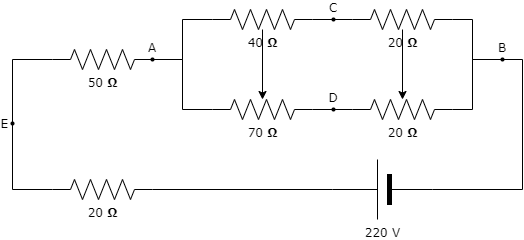

The diagram above was exported from draw.io. Its source (the exported page's mxGraphModel, read from the mxfile embedded in the PNG):
<mxGraphModel dx="1024" dy="517" grid="1" gridSize="10" guides="1" tooltips="1" connect="1" arrows="1" fold="1" page="1" pageScale="1" pageWidth="1100" pageHeight="850" background="#ffffff" math="0" shadow="0">
  <root>
    <mxCell id="0" />
    <mxCell id="1" parent="0" />
    <mxCell id="1cb643a89b7d889d-12" style="edgeStyle=orthogonalEdgeStyle;rounded=0;html=1;exitX=1;exitY=0.5;exitPerimeter=0;entryX=0;entryY=0.5;entryPerimeter=0;labelBackgroundColor=none;startArrow=none;startFill=0;startSize=5;endArrow=none;endFill=0;endSize=5;jettySize=auto;orthogonalLoop=1;strokeColor=#000000;strokeWidth=1;fontFamily=Verdana;fontSize=12;fontColor=#000000;" parent="1" source="1cb643a89b7d889d-1" target="1cb643a89b7d889d-2" edge="1">
      <mxGeometry relative="1" as="geometry" />
    </mxCell>
    <mxCell id="NQL-izFgFiu1TMivHf5m-1" value="" style="edgeStyle=orthogonalEdgeStyle;rounded=0;orthogonalLoop=1;jettySize=auto;html=1;" edge="1" parent="1" source="1cb643a89b7d889d-1" target="1cb643a89b7d889d-3">
      <mxGeometry relative="1" as="geometry" />
    </mxCell>
    <mxCell id="1cb643a89b7d889d-1" value="40&amp;nbsp;&lt;b&gt;Ω&lt;/b&gt;" style="verticalLabelPosition=bottom;shadow=0;dashed=0;align=center;html=1;verticalAlign=top;strokeWidth=1;shape=mxgraph.electrical.resistors.resistor_2;rounded=1;comic=0;labelBackgroundColor=none;fontFamily=Verdana;fontSize=12" parent="1" vertex="1">
      <mxGeometry x="322" y="120" width="100" height="20" as="geometry" />
    </mxCell>
    <mxCell id="1cb643a89b7d889d-15" style="edgeStyle=orthogonalEdgeStyle;rounded=0;html=1;exitX=1;exitY=0.5;exitPerimeter=0;labelBackgroundColor=none;startArrow=none;startFill=0;startSize=5;endArrow=none;endFill=0;endSize=5;jettySize=auto;orthogonalLoop=1;strokeWidth=1;fontFamily=Verdana;fontSize=12" parent="1" source="1cb643a89b7d889d-2" edge="1">
      <mxGeometry relative="1" as="geometry">
        <mxPoint x="612" y="170" as="targetPoint" />
        <Array as="points">
          <mxPoint x="582" y="130" />
          <mxPoint x="582" y="170" />
        </Array>
      </mxGeometry>
    </mxCell>
    <mxCell id="NQL-izFgFiu1TMivHf5m-2" value="" style="edgeStyle=orthogonalEdgeStyle;rounded=0;orthogonalLoop=1;jettySize=auto;html=1;" edge="1" parent="1" source="1cb643a89b7d889d-2" target="1cb643a89b7d889d-4">
      <mxGeometry relative="1" as="geometry" />
    </mxCell>
    <mxCell id="1cb643a89b7d889d-2" value="20&amp;nbsp;&lt;b&gt;Ω&lt;/b&gt;" style="verticalLabelPosition=bottom;shadow=0;dashed=0;align=center;html=1;verticalAlign=top;strokeWidth=1;shape=mxgraph.electrical.resistors.resistor_2;rounded=1;comic=0;labelBackgroundColor=none;fontFamily=Verdana;fontSize=12" parent="1" vertex="1">
      <mxGeometry x="462" y="120" width="100" height="20" as="geometry" />
    </mxCell>
    <mxCell id="1cb643a89b7d889d-13" style="edgeStyle=orthogonalEdgeStyle;rounded=0;html=1;exitX=1;exitY=0.5;exitPerimeter=0;entryX=0;entryY=0.5;entryPerimeter=0;labelBackgroundColor=none;startArrow=none;startFill=0;startSize=5;endArrow=none;endFill=0;endSize=5;jettySize=auto;orthogonalLoop=1;strokeWidth=1;fontFamily=Verdana;fontSize=12" parent="1" source="1cb643a89b7d889d-3" target="1cb643a89b7d889d-4" edge="1">
      <mxGeometry relative="1" as="geometry" />
    </mxCell>
    <mxCell id="1cb643a89b7d889d-3" value="70&amp;nbsp;&lt;b&gt;Ω&lt;/b&gt;" style="verticalLabelPosition=bottom;shadow=0;dashed=0;align=center;html=1;verticalAlign=top;strokeWidth=1;shape=mxgraph.electrical.resistors.resistor_2;rounded=1;comic=0;labelBackgroundColor=none;fontFamily=Verdana;fontSize=12" parent="1" vertex="1">
      <mxGeometry x="322" y="210" width="100" height="20" as="geometry" />
    </mxCell>
    <mxCell id="1cb643a89b7d889d-14" style="edgeStyle=orthogonalEdgeStyle;rounded=0;html=1;exitX=1;exitY=0.5;exitPerimeter=0;labelBackgroundColor=none;startArrow=none;startFill=0;startSize=5;endArrow=none;endFill=0;endSize=5;jettySize=auto;orthogonalLoop=1;strokeWidth=1;fontFamily=Verdana;fontSize=12" parent="1" source="1cb643a89b7d889d-4" edge="1">
      <mxGeometry relative="1" as="geometry">
        <mxPoint x="612" y="170" as="targetPoint" />
        <Array as="points">
          <mxPoint x="582" y="220" />
          <mxPoint x="582" y="170" />
        </Array>
      </mxGeometry>
    </mxCell>
    <mxCell id="1cb643a89b7d889d-4" value="20&amp;nbsp;&lt;b&gt;Ω&lt;/b&gt;" style="verticalLabelPosition=bottom;shadow=0;dashed=0;align=center;html=1;verticalAlign=top;strokeWidth=1;shape=mxgraph.electrical.resistors.resistor_2;rounded=1;comic=0;labelBackgroundColor=none;fontFamily=Verdana;fontSize=12" parent="1" vertex="1">
      <mxGeometry x="462" y="210" width="100" height="20" as="geometry" />
    </mxCell>
    <mxCell id="1cb643a89b7d889d-10" style="edgeStyle=orthogonalEdgeStyle;rounded=0;html=1;exitX=1;exitY=0.5;exitPerimeter=0;entryX=0;entryY=0.5;entryPerimeter=0;labelBackgroundColor=none;startArrow=none;startFill=0;startSize=5;endArrow=none;endFill=0;endSize=5;jettySize=auto;orthogonalLoop=1;strokeWidth=1;fontFamily=Verdana;fontSize=12" parent="1" source="1cb643a89b7d889d-5" target="1cb643a89b7d889d-1" edge="1">
      <mxGeometry relative="1" as="geometry" />
    </mxCell>
    <mxCell id="1cb643a89b7d889d-11" style="edgeStyle=orthogonalEdgeStyle;rounded=0;html=1;exitX=1;exitY=0.5;exitPerimeter=0;entryX=0;entryY=0.5;entryPerimeter=0;labelBackgroundColor=none;startArrow=none;startFill=0;startSize=5;endArrow=none;endFill=0;endSize=5;jettySize=auto;orthogonalLoop=1;strokeWidth=1;fontFamily=Verdana;fontSize=12" parent="1" source="1cb643a89b7d889d-5" target="1cb643a89b7d889d-3" edge="1">
      <mxGeometry relative="1" as="geometry" />
    </mxCell>
    <mxCell id="1cb643a89b7d889d-5" value="50&amp;nbsp;&lt;b&gt;Ω&lt;/b&gt;" style="verticalLabelPosition=bottom;shadow=0;dashed=0;align=center;html=1;verticalAlign=top;strokeWidth=1;shape=mxgraph.electrical.resistors.resistor_2;rounded=1;comic=0;labelBackgroundColor=none;fontFamily=Verdana;fontSize=12;" parent="1" vertex="1">
      <mxGeometry x="162" y="160" width="100" height="20" as="geometry" />
    </mxCell>
    <mxCell id="1cb643a89b7d889d-9" style="edgeStyle=orthogonalEdgeStyle;rounded=0;html=1;exitX=0;exitY=0.5;exitPerimeter=0;entryX=0;entryY=0.5;entryPerimeter=0;labelBackgroundColor=none;startArrow=none;startFill=0;startSize=5;endArrow=none;endFill=0;endSize=5;jettySize=auto;orthogonalLoop=1;strokeWidth=1;fontFamily=Verdana;fontSize=12" parent="1" source="1cb643a89b7d889d-6" target="1cb643a89b7d889d-5" edge="1">
      <mxGeometry relative="1" as="geometry">
        <Array as="points">
          <mxPoint x="122" y="300" />
          <mxPoint x="122" y="170" />
        </Array>
      </mxGeometry>
    </mxCell>
    <mxCell id="1cb643a89b7d889d-6" value="20&amp;nbsp;&lt;b&gt;Ω&lt;/b&gt;" style="verticalLabelPosition=bottom;shadow=0;dashed=0;align=center;html=1;verticalAlign=top;strokeWidth=1;shape=mxgraph.electrical.resistors.resistor_2;rounded=1;comic=0;labelBackgroundColor=none;fontFamily=Verdana;fontSize=12" parent="1" vertex="1">
      <mxGeometry x="162" y="290" width="100" height="20" as="geometry" />
    </mxCell>
    <mxCell id="1cb643a89b7d889d-8" style="edgeStyle=orthogonalEdgeStyle;rounded=0;html=1;exitX=1;exitY=0.5;exitPerimeter=0;entryX=1;entryY=0.5;entryPerimeter=0;labelBackgroundColor=none;startArrow=none;startFill=0;startSize=5;endArrow=none;endFill=0;endSize=5;jettySize=auto;orthogonalLoop=1;strokeWidth=1;fontFamily=Verdana;fontSize=12" parent="1" source="1cb643a89b7d889d-7" target="1cb643a89b7d889d-6" edge="1">
      <mxGeometry relative="1" as="geometry" />
    </mxCell>
    <mxCell id="1cb643a89b7d889d-16" style="edgeStyle=orthogonalEdgeStyle;rounded=0;html=1;exitX=0;exitY=0.5;exitPerimeter=0;labelBackgroundColor=none;startArrow=none;startFill=0;startSize=5;endArrow=none;endFill=0;endSize=5;jettySize=auto;orthogonalLoop=1;strokeWidth=1;fontFamily=Verdana;fontSize=12" parent="1" source="1cb643a89b7d889d-7" edge="1">
      <mxGeometry relative="1" as="geometry">
        <mxPoint x="612" y="170" as="targetPoint" />
        <Array as="points">
          <mxPoint x="632" y="300" />
          <mxPoint x="632" y="170" />
        </Array>
      </mxGeometry>
    </mxCell>
    <mxCell id="1cb643a89b7d889d-7" value="220 V" style="verticalLabelPosition=bottom;shadow=0;dashed=0;align=center;fillColor=#000000;html=1;verticalAlign=top;strokeWidth=1;shape=mxgraph.electrical.miscellaneous.monocell_battery;rounded=1;comic=0;labelBackgroundColor=none;fontFamily=Verdana;fontSize=12;flipH=1;" parent="1" vertex="1">
      <mxGeometry x="442" y="270" width="100" height="60" as="geometry" />
    </mxCell>
    <mxCell id="1cb643a89b7d889d-17" value="A" style="ellipse;whiteSpace=wrap;html=1;rounded=1;shadow=0;comic=0;labelBackgroundColor=none;strokeColor=none;strokeWidth=2;fillColor=#000000;fontFamily=Verdana;fontSize=12;align=center;labelPosition=center;verticalLabelPosition=top;verticalAlign=bottom;" parent="1" vertex="1">
      <mxGeometry x="260" y="168" width="4" height="4" as="geometry" />
    </mxCell>
    <mxCell id="1cb643a89b7d889d-18" value="C" style="ellipse;whiteSpace=wrap;html=1;rounded=1;shadow=0;comic=0;labelBackgroundColor=none;strokeColor=none;strokeWidth=2;fillColor=#000000;fontFamily=Verdana;fontSize=12;align=center;labelPosition=center;verticalLabelPosition=top;verticalAlign=bottom;" parent="1" vertex="1">
      <mxGeometry x="441" y="128" width="4" height="4" as="geometry" />
    </mxCell>
    <mxCell id="1cb643a89b7d889d-19" value="D" style="ellipse;whiteSpace=wrap;html=1;rounded=1;shadow=0;comic=0;labelBackgroundColor=none;strokeColor=none;strokeWidth=2;fontFamily=Verdana;fontSize=12;align=center;labelPosition=center;verticalLabelPosition=top;verticalAlign=bottom;fillColor=#000000;" parent="1" vertex="1">
      <mxGeometry x="441" y="218" width="4" height="4" as="geometry" />
    </mxCell>
    <mxCell id="1cb643a89b7d889d-21" value="B" style="ellipse;whiteSpace=wrap;html=1;rounded=1;shadow=0;comic=0;labelBackgroundColor=none;strokeColor=none;strokeWidth=2;fillColor=#000000;fontFamily=Verdana;fontSize=12;fontColor=#000000;align=center;labelPosition=center;verticalLabelPosition=top;verticalAlign=bottom;" parent="1" vertex="1">
      <mxGeometry x="610" y="168" width="4" height="4" as="geometry" />
    </mxCell>
    <mxCell id="1cb643a89b7d889d-22" value="E" style="ellipse;whiteSpace=wrap;html=1;rounded=1;shadow=0;comic=0;labelBackgroundColor=none;strokeColor=none;strokeWidth=2;fillColor=#000000;fontFamily=Verdana;fontSize=12;align=right;labelPosition=left;verticalLabelPosition=middle;verticalAlign=middle;" parent="1" vertex="1">
      <mxGeometry x="120" y="232" width="4" height="4" as="geometry" />
    </mxCell>
  </root>
</mxGraphModel>